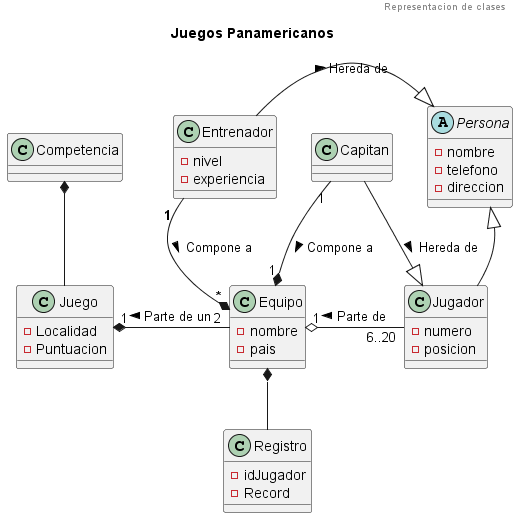

The diagram above was rendered by PlantUML. Its source (embedded in the PNG):
@startuml practica2_reto_f

header "Representacion de clases"
title "Juegos Panamericanos"
    

abstract Persona  {
    -nombre
    -telefono
    -direccion
} 
class Entrenador{
    -nivel
    -experiencia
}

class Juego {
    -Localidad
    -Puntuacion
}

class Equipo{
    -nombre
    -pais

}

class Registro {
    -idJugador
    -Record
}

class Jugador {
    -numero
    -posicion
}

Class Capitan

Equipo "1" o-right-"6..20" Jugador: Parte de <
Equipo *--  Registro
Persona <|-- Jugador
Persona <|-left- Entrenador: Hereda de <
Juego "1" *-right- "2" Equipo: Parte de un <
Equipo "<b>*" *-up- "<b> 1 " Entrenador: Compone a <
Competencia *-- Juego
Capitan --|> Jugador: Hereda de > 
Capitan "1" --* "1" Equipo: Compone a >

newpage 
'left to right direction
'right to left direccion

package Venezuela{
    object Entrenador{
        "Entrenador 1"
    }

    package integrantes {
        object Jugador1{
            "pepe1"
            213123123
            La Guaira
        }
        object Jugador2{
            "pepe2"
            213123123
            La Guaira
        }
        object Jugador3{
            "pepe3"
            213123123
            La Guaira
        }
        object Jugador4{
            "pepe4"
            213123123
            La Guaira
        }
        object Jugador5{
            "pepe5"
            213123123
            La Guaira
        }
        object Capitan6{
            "pepe6"
            213123123
            La Guaira
        }
    }
}


package Colombia{
    object Entrenador2{
        "Entrenador 2"
    }

    package integrantes1 {
        object Jugador7{
            "pepe1"
            213123123
            La Guaira
        }
        object Jugador8{
            "pepe2"
            213123123
            La Guaira
        }
        object Jugador9{
            "pepe3"
            213123123
            La Guaira
        }
        object Jugador10{
            "pepe4"
            213123123
            La Guaira
        }
        object Jugador11{
            "pepe5"
            213123123
            La Guaira
        }
        object Capitan12{
            "pepe6"
            213123123
            La Guaira
        }
    }
}

map Juego {
    Venezuela =>
    Colombia =>
    Lugar => Santiago de Chile
}

Juego::Equipo1 ..> Venezuela
Juego::Equipo2 ..> Colombia

object LosPanamericanos {
    - Titulo = "Chile 2023"
}
LosPanamericanos *-- Juego


@enduml